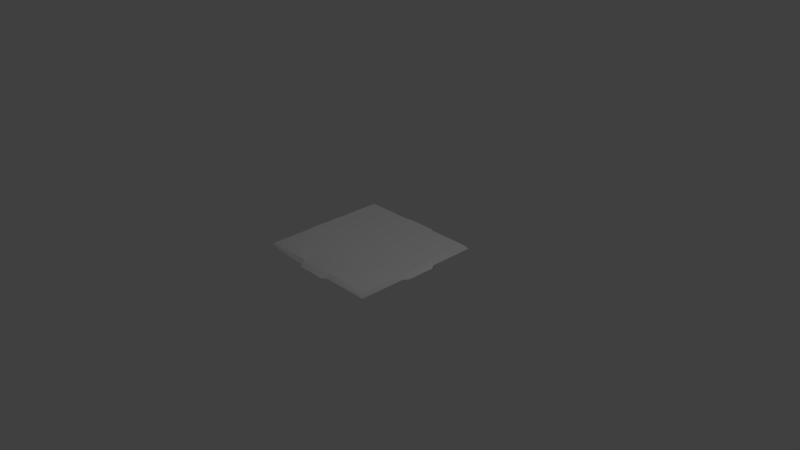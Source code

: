 # Source: EdgelessBG.blend  (saved by Blender 2.79.0; exported with 4.5.12 LTS)
import bpy
from mathutils import Matrix  # noqa: F401  (used for matrix-valued properties, if any)

bpy.ops.wm.read_factory_settings(use_empty=True)
scene = bpy.context.scene
scene.name = 'Scene'

# ---- collections
col_collection_1 = bpy.data.collections.new('Collection 1'); scene.collection.children.link(col_collection_1)

# ---- materials (node trees are filled in below, after node groups)
mat_component_puzzleback_mat = bpy.data.materials.new('Component_PuzzleBack_mat')
mat_component_puzzleback_mat.alpha_threshold = 0.0
mat_component_puzzleback_mat.use_transparent_shadow = False
mat_component_puzzleback_mat.diffuse_color = (1.0, 1.0, 1.0, 1.0)
mat_component_puzzleback_mat.roughness = 0.5

# ---- material node trees

# ---- world
world_world = bpy.data.worlds.new('World'); scene.world = world_world
world_world.color = (0.05088, 0.05088, 0.05088)
world_world.use_sun_shadow = False
world_world.sun_shadow_jitter_overblur = 0.0
world_world.cycles.sampling_method = 'MANUAL'

# ---- cameras
cam_camera = bpy.data.cameras.new('Camera')
cam_camera.clip_end = 100.0
cam_camera.lens = 35.0
cam_camera.sensor_width = 32.0
cam_camera.sensor_height = 18.0
cam_camera.ortho_scale = 7.314
cam_camera.dof.focus_distance = 0.0
cam_camera.dof.aperture_fstop = 128.0

# ---- lights
light_lamp = bpy.data.lights.new('Lamp', 'POINT')
light_lamp.transmission_factor = 0.0
light_lamp.cutoff_distance = 30.0
light_lamp.energy = 100.0
light_lamp.shadow_buffer_clip_start = 1.001
light_lamp.shadow_soft_size = 0.1
light_lamp.shadow_maximum_resolution = 0.006
light_lamp.use_absolute_resolution = True

# ---- meshes
me_untitled = bpy.data.meshes.new('Untitled')
me_untitled.from_pydata([(-81.18, 8.006e-15, -91.71), (-81.18, 11.93, -91.71), (-90.1, 9.539, 90.1), (-90.1, 9.539, -90.1), (-85.44, 14.5, 85.44), (-85.44, 14.5, -85.44), (-45.03, 15.05, -45.01), (-45.03, 15.05, 45.05), (-25.63, 14.5, 85.44), (-25.63, 9.539, 90.1), (-85.44, 14.5, -25.63), (-85.44, 14.5, 25.63), (-90.1, 9.539, 25.63), (-90.1, 9.539, -25.63), (-25.63, 9.539, -90.1), (-25.63, 14.5, -85.44), (-19.37, 12.22, 89.84), (-19.37, 9.539, 94.73), (-89.84, 12.22, -19.37), (-94.73, 9.539, -19.37), (-89.84, 12.22, 19.37), (-94.73, 9.539, 19.37), (-19.37, 12.22, -89.84), (-19.37, 9.539, -94.73), (81.18, 8.006e-15, -91.71), (81.18, 11.93, -91.71), (90.1, 9.539, 90.1), (90.1, 9.539, -90.1), (85.44, 14.5, 85.44), (85.44, 14.5, -85.44), (45.03, 15.05, -45.01), (45.03, 15.05, 45.05), (25.63, 14.5, 85.44), (25.63, 9.539, 90.1), (85.44, 14.5, -25.63), (85.44, 14.5, 25.63), (90.1, 9.539, 25.63), (90.1, 9.539, -25.63), (25.63, 9.539, -90.1), (25.63, 14.5, -85.44), (19.37, 12.22, 89.84), (19.37, 9.539, 94.73), (89.84, 12.22, -19.37), (94.73, 9.539, -19.37), (89.84, 12.22, 19.37), (94.73, 9.539, 19.37), (19.37, 12.22, -89.84), (19.37, 9.539, -94.73), (-0.005177, 15.0, -45.05), (-0.005182, 14.56, -85.44), (-0.005182, 12.22, -89.84), (-0.005182, 9.539, -94.73), (-0.005182, 9.539, 94.73), (-0.00518, 15.05, 45.05), (-0.005178, 14.5, 85.44), (-0.005182, 12.22, 89.84)], [(0, 1), (24, 25)], [(9, 8, 4, 2), (19, 21, 20, 18), (4, 11, 12, 2), (9, 17, 16, 8), (17, 52, 55, 16), (12, 11, 20, 21), (5, 3, 13, 10), (13, 19, 18, 10), (11, 10, 18, 20), (7, 11, 4, 8), (5, 15, 14, 3), (6, 15, 5, 10), (14, 15, 22, 23), (7, 6, 10, 11), (7, 8, 54, 53), (55, 54, 8, 16), (53, 48, 6, 7), (50, 51, 23, 22), (48, 49, 15, 6), (49, 50, 22, 15), (33, 26, 28, 32), (43, 42, 44, 45), (28, 26, 36, 35), (33, 32, 40, 41), (41, 40, 55, 52), (36, 45, 44, 35), (29, 34, 37, 27), (37, 34, 42, 43), (35, 44, 42, 34), (31, 32, 28, 35), (29, 27, 38, 39), (30, 34, 29, 39), (38, 47, 46, 39), (31, 35, 34, 30), (31, 53, 54, 32), (55, 40, 32, 54), (53, 31, 30, 48), (50, 46, 47, 51), (48, 30, 39, 49), (49, 39, 46, 50)])
me_untitled.polygons.foreach_set('use_smooth', [True] * 40)
_k = set([(2, 9), (2, 12), (3, 13), (3, 14), (4, 8), (4, 11), (5, 10), (5, 15), (6, 7), (6, 48), (7, 53), (8, 16), (9, 17), (10, 18), (11, 20), (12, 21), (13, 19), (14, 23), (15, 22), (16, 55), (17, 52), (18, 20), (19, 21), (22, 50), (23, 51), (26, 33), (26, 36), (27, 37), (27, 38), (28, 32), (28, 35), (29, 34), (29, 39), (30, 31), (30, 48), (31, 53), (32, 40), (33, 41), (34, 42), (35, 44), (36, 45), (37, 43), (38, 47), (39, 46), (40, 55), (41, 52), (42, 44), (43, 45), (46, 50), (47, 51)])
me_untitled.attributes.new('sharp_edge', 'BOOLEAN', 'EDGE').data.foreach_set('value', [ (min(e.vertices), max(e.vertices)) in _k for e in me_untitled.edges])
_uv = me_untitled.uv_layers.new(name='map1')
_uv.uv.foreach_set('vector', [0.3379, 0.09216, 0.3389, 0.1246, 0.05742, 0.1296, 0.02955, 0.1017, 0.002456, 0.6253, 0.002365, 0.4417, 0.02885, 0.4411, 0.02897, 0.6259, 0.05742, 0.1296, 0.05238, 0.4111, 0.01996, 0.4101, 0.02955, 0.1017, 0.3379, 0.09216, 0.3696, 0.07453, 0.3689, 0.1011, 0.3389, 0.1246, 0.3696, 0.07453, 0.4613, 0.07462, 0.4613, 0.1011, 0.3689, 0.1011, 0.01996, 0.4101, 0.05238, 0.4111, 0.02885, 0.4411, 0.002365, 0.4417, 0.05722, 0.9373, 0.02931, 0.9651, 0.02011, 0.6569, 0.05252, 0.656, 0.02011, 0.6569, 0.002456, 0.6253, 0.02897, 0.6259, 0.05252, 0.656, 0.05238, 0.4111, 0.05252, 0.656, 0.02897, 0.6259, 0.02885, 0.4411, 0.2466, 0.3187, 0.05238, 0.4111, 0.05742, 0.1296, 0.3389, 0.1246, 0.05722, 0.9373, 0.3387, 0.9429, 0.3376, 0.9753, 0.02931, 0.9651, 0.2467, 0.7485, 0.3387, 0.9429, 0.05722, 0.9373, 0.05252, 0.656, 0.3376, 0.9753, 0.3387, 0.9429, 0.3687, 0.9665, 0.3693, 0.993, 0.2466, 0.3187, 0.2467, 0.7485, 0.05252, 0.656, 0.05238, 0.4111, 0.2466, 0.3187, 0.3389, 0.1246, 0.4614, 0.1247, 0.4615, 0.3188, 0.4613, 0.1011, 0.4614, 0.1247, 0.3389, 0.1246, 0.3689, 0.1011, 0.4615, 0.3188, 0.4623, 0.7495, 0.2467, 0.7485, 0.2466, 0.3187, 0.461, 0.9668, 0.461, 0.9933, 0.3693, 0.993, 0.3687, 0.9665, 0.4623, 0.7495, 0.4608, 0.943, 0.3387, 0.9429, 0.2467, 0.7485, 0.4608, 0.943, 0.461, 0.9668, 0.3687, 0.9665, 0.3387, 0.9429, 0.3379, 0.09216, 0.02955, 0.1017, 0.05742, 0.1296, 0.3389, 0.1246, 0.002456, 0.6253, 0.02897, 0.6259, 0.02885, 0.4411, 0.002365, 0.4417, 0.05742, 0.1296, 0.02955, 0.1017, 0.01996, 0.4101, 0.05238, 0.4111, 0.3379, 0.09216, 0.3389, 0.1246, 0.3689, 0.1011, 0.3696, 0.07453, 0.3696, 0.07453, 0.3689, 0.1011, 0.4613, 0.1011, 0.4613, 0.07462, 0.01996, 0.4101, 0.002365, 0.4417, 0.02885, 0.4411, 0.05238, 0.4111, 0.05722, 0.9373, 0.05252, 0.656, 0.02011, 0.6569, 0.02931, 0.9651, 0.02011, 0.6569, 0.05252, 0.656, 0.02897, 0.6259, 0.002456, 0.6253, 0.05238, 0.4111, 0.02885, 0.4411, 0.02897, 0.6259, 0.05252, 0.656, 0.2466, 0.3187, 0.3389, 0.1246, 0.05742, 0.1296, 0.05238, 0.4111, 0.05722, 0.9373, 0.02931, 0.9651, 0.3376, 0.9753, 0.3387, 0.9429, 0.2467, 0.7485, 0.05252, 0.656, 0.05722, 0.9373, 0.3387, 0.9429, 0.3376, 0.9753, 0.3693, 0.993, 0.3687, 0.9665, 0.3387, 0.9429, 0.2466, 0.3187, 0.05238, 0.4111, 0.05252, 0.656, 0.2467, 0.7485, 0.2466, 0.3187, 0.4615, 0.3188, 0.4614, 0.1247, 0.3389, 0.1246, 0.4613, 0.1011, 0.3689, 0.1011, 0.3389, 0.1246, 0.4614, 0.1247, 0.4615, 0.3188, 0.2466, 0.3187, 0.2467, 0.7485, 0.4623, 0.7495, 0.461, 0.9668, 0.3687, 0.9665, 0.3693, 0.993, 0.461, 0.9933, 0.4623, 0.7495, 0.2467, 0.7485, 0.3387, 0.9429, 0.4608, 0.943, 0.4608, 0.943, 0.3387, 0.9429, 0.3687, 0.9665, 0.461, 0.9668])
me_untitled.materials.append(mat_component_puzzleback_mat)
me_untitled.use_remesh_preserve_volume = False
me_untitled.use_remesh_preserve_attributes = False
me_untitled.use_mirror_vertex_groups = False
me_untitled.update()
me_untitled.normals_split_custom_set([tuple(v) for v in zip(*[iter([-0.03179, 0.6943, 0.7189, -0.01594, 0.6893, 0.7243, -0.1563, 0.9753, 0.1563, -0.5932, 0.5441, 0.5933, -0.4956, 0.868, -0.03191, -0.4956, 0.868, 0.03192, -0.5096, 0.8581, 0.06225, -0.5096, 0.8581, -0.06225, -0.1563, 0.9753, 0.1563, -0.7243, 0.6893, 0.01594, -0.7189, 0.6943, 0.03179, -0.5932, 0.5441, 0.5933, -0.03179, 0.6943, 0.7189, -0.03191, 0.868, 0.4956, -0.06225, 0.8581, 0.5096, -0.01594, 0.6893, 0.7243, -0.03191, 0.868, 0.4956, 0.0, 0.8771, 0.4802, -0.1034, 0.9081, 0.4057, -0.06225, 0.8581, 0.5096, -0.7189, 0.6943, 0.03179, -0.7243, 0.6893, 0.01594, -0.5096, 0.8581, 0.06225, -0.4956, 0.868, 0.03192, -0.4257, 0.7985, -0.4257, -0.4257, 0.7985, -0.4257, -0.7189, 0.6943, -0.03179, -0.7243, 0.6893, -0.01594, -0.7189, 0.6943, -0.03179, -0.4956, 0.868, -0.03191, -0.5096, 0.8581, -0.06225, -0.7243, 0.6893, -0.01594, -0.01928, 0.9998, 0.00215, -0.01928, 0.9998, -0.002153, -0.4605, 0.8876, 0.0, -0.4605, 0.8876, 0.0, -0.006835, 1.0, 0.006837, -0.01928, 0.9998, 0.00215, -0.1563, 0.9753, 0.1563, -0.002153, 0.9998, 0.01928, -0.4257, 0.7985, -0.4257, -0.01594, 0.6893, -0.7243, -0.03179, 0.6943, -0.7189, -0.4257, 0.7985, -0.4257, -0.00689, 1.0, -0.006505, -0.00233, 0.9998, -0.01758, -0.006833, 1.0, -0.006833, -0.01928, 0.9998, -0.002153, -0.03179, 0.6943, -0.7189, -0.01594, 0.6893, -0.7243, -0.06225, 0.8581, -0.5096, -0.03192, 0.868, -0.4956, -0.006835, 1.0, 0.006837, -0.00689, 1.0, -0.006505, -0.01928, 0.9998, -0.002153, -0.01928, 0.9998, 0.00215, -0.006835, 1.0, 0.006837, -0.002153, 0.9998, 0.01928, -0.03577, 0.9716, 0.2341, 0.0, 0.9999, 0.01367, 0.0, 0.8876, 0.4605, -0.03577, 0.9716, 0.2341, -0.002153, 0.9998, 0.01928, 0.0, 0.8876, 0.4605, 6.372e-08, 1.0, -0.0002769, 6.361e-08, 1.0, -0.0002769, 0.0005538, 1.0, -0.0002769, 0.0005538, 1.0, -0.0002769, 0.1034, 0.9081, -0.4057, -0.07225, 0.8999, -0.43, -0.03192, 0.868, -0.4956, -0.06225, 0.8581, -0.5096, -3.339e-08, 0.9999, -0.0123, 0.07417, 0.9669, -0.244, -0.00233, 0.9998, -0.01758, -0.00689, 1.0, -0.006505, 0.07417, 0.9669, -0.244, -2.968e-07, 0.8845, -0.4665, -0.001289, 0.8845, -0.4665, -0.00233, 0.9998, -0.01758, 0.3125, 0.7054, 0.6362, 0.5933, 0.5441, 0.5932, 0.1563, 0.9753, 0.1563, 0.2149, 0.7191, 0.6608, 0.4556, 0.8746, -0.1656, 0.4469, 0.8664, -0.223, 0.4469, 0.8664, 0.223, 0.4556, 0.8746, 0.1656, 0.1563, 0.9753, 0.1563, 0.5933, 0.5441, 0.5932, 0.6362, 0.7054, 0.3125, 0.6608, 0.7191, 0.2149, 0.3125, 0.7054, 0.6362, 0.2149, 0.7191, 0.6608, 0.223, 0.8664, 0.4469, 0.1656, 0.8746, 0.4556, 0.1656, 0.8746, 0.4556, 0.223, 0.8664, 0.4469, -0.1034, 0.9081, 0.4057, 0.0, 0.8771, 0.4802, 0.6362, 0.7054, 0.3125, 0.4556, 0.8746, 0.1656, 0.4469, 0.8664, 0.223, 0.6608, 0.7191, 0.2149, 0.4257, 0.7985, -0.4257, 0.6608, 0.7191, -0.2149, 0.6362, 0.7054, -0.3125, 0.4257, 0.7985, -0.4257, 0.6362, 0.7054, -0.3125, 0.6608, 0.7191, -0.2149, 0.4469, 0.8664, -0.223, 0.4556, 0.8746, -0.1656, 0.03332, 0.9986, -0.04087, 0.4605, 0.8876, 0.0, 0.4605, 0.8876, 0.0, 0.03332, 0.9986, 0.04087, 0.006835, 1.0, 0.006837, -0.04087, 0.9986, 0.03332, 0.1563, 0.9753, 0.1563, 0.03332, 0.9986, -0.04087, 0.4257, 0.7985, -0.4257, 0.4257, 0.7985, -0.4257, 0.3125, 0.7054, -0.6362, 0.2149, 0.7191, -0.6608, 0.00689, 1.0, -0.006505, 0.03332, 0.9986, 0.04087, 0.006833, 1.0, -0.006833, -0.04168, 0.9986, -0.03194, 0.3125, 0.7054, -0.6362, 0.1656, 0.8746, -0.4556, 0.223, 0.8664, -0.4469, 0.2149, 0.7191, -0.6608, 0.006835, 1.0, 0.006837, 0.03332, 0.9986, -0.04087, 0.03332, 0.9986, 0.04087, 0.00689, 1.0, -0.006505, 0.006835, 1.0, 0.006837, 0.0, 0.9999, 0.01367, -0.03577, 0.9716, 0.2341, -0.04087, 0.9986, 0.03332, 0.0, 0.8876, 0.4605, 0.0, 0.8876, 0.4605, -0.04087, 0.9986, 0.03332, -0.03577, 0.9716, 0.2341, 6.372e-08, 1.0, -0.0002769, -0.0005537, 1.0, -0.0002769, -0.0005537, 1.0, -0.0002769, 6.361e-08, 1.0, -0.0002769, 0.1034, 0.9081, -0.4057, 0.223, 0.8664, -0.4469, 0.1656, 0.8746, -0.4556, -0.07225, 0.8999, -0.43, -3.339e-08, 0.9999, -0.0123, 0.00689, 1.0, -0.006505, -0.04168, 0.9986, -0.03194, 0.07417, 0.9669, -0.244, 0.07417, 0.9669, -0.244, -0.04168, 0.9986, -0.03194, 0.001288, 0.8845, -0.4665, -2.968e-07, 0.8845, -0.4665])] * 3)])

# ---- objects
ob_component_puzzlebackground = bpy.data.objects.new('Component_PuzzleBackground', me_untitled)
ob_lamp = bpy.data.objects.new('Lamp', light_lamp)
ob_camera = bpy.data.objects.new('Camera', cam_camera)

# ---- transforms, parenting, visibility, modifiers, constraints
ob_component_puzzlebackground.location = (0.0, 0.0, 0.0)
ob_component_puzzlebackground.rotation_euler = (1.571, -0.0, 0.0)
ob_component_puzzlebackground.scale = (0.01, 0.01, 0.01)
ob_component_puzzlebackground.color = (0.8, 0.8, 0.8, 1.0)
ob_component_puzzlebackground.lineart.crease_threshold = 0.0
ob_lamp.location = (4.076, 1.005, 5.904)
ob_lamp.rotation_euler = (0.6503, 0.05522, 1.866)
ob_lamp.lock_rotations_4d = False
ob_lamp.empty_display_type = 'ARROWS'
ob_lamp.color = (0.0, 0.0, 0.0, 0.0)
ob_lamp.lineart.crease_threshold = 0.0
ob_camera.location = (7.481, -6.508, 5.344)
ob_camera.rotation_euler = (1.109, 0.0, 0.8149)
ob_camera.lock_rotations_4d = False
ob_camera.empty_display_type = 'ARROWS'
ob_camera.color = (0.0, 0.0, 0.0, 0.0)
ob_camera.display_type = 'WIRE'
ob_camera.lineart.crease_threshold = 0.0

# ---- collection membership
col_collection_1.objects.link(ob_component_puzzlebackground)
col_collection_1.objects.link(ob_lamp)
col_collection_1.objects.link(ob_camera)

# ---- scene / render settings (as saved in the file)
scene.camera = ob_camera
scene.frame_start = 1; scene.frame_end = 250; scene.frame_set(1)
scene.render.engine = 'BLENDER_EEVEE_NEXT'
scene.render.resolution_percentage = 50
scene.render.dither_intensity = 0.0
scene.cycles.use_denoising = False
scene.cycles.samples = 128
scene.cycles.sampling_pattern = 'TABULATED_SOBOL'
scene.cycles.use_adaptive_sampling = False
scene.cycles.use_light_tree = False
scene.cycles.blur_glossy = 0.0
scene.cycles.sample_clamp_indirect = 0.0
scene.view_settings.view_transform = 'Standard'
bpy.context.view_layer.update()
